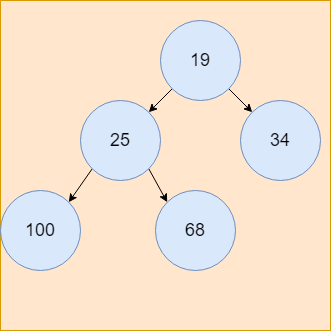

The diagram above was exported from draw.io. Its source (the exported page's mxGraphModel, read from the mxfile embedded in the PNG):
<mxGraphModel dx="1194" dy="688" grid="1" gridSize="10" guides="1" tooltips="1" connect="1" arrows="1" fold="1" page="1" pageScale="1" pageWidth="827" pageHeight="1169" math="0" shadow="0">
  <root>
    <mxCell id="0" />
    <mxCell id="1" parent="0" />
    <mxCell id="RDe9R5DybMzenGmB5N-K-1" value="" style="whiteSpace=wrap;html=1;aspect=fixed;fillColor=#ffe6cc;strokeColor=#d79b00;" vertex="1" parent="1">
      <mxGeometry x="180" y="210" width="330" height="330" as="geometry" />
    </mxCell>
    <mxCell id="RDe9R5DybMzenGmB5N-K-2" style="rounded=0;orthogonalLoop=1;jettySize=auto;html=1;exitX=0;exitY=1;exitDx=0;exitDy=0;entryX=1;entryY=0;entryDx=0;entryDy=0;" edge="1" parent="1" source="RDe9R5DybMzenGmB5N-K-4" target="RDe9R5DybMzenGmB5N-K-5">
      <mxGeometry relative="1" as="geometry" />
    </mxCell>
    <mxCell id="RDe9R5DybMzenGmB5N-K-3" style="rounded=0;orthogonalLoop=1;jettySize=auto;html=1;exitX=1;exitY=1;exitDx=0;exitDy=0;entryX=0;entryY=0;entryDx=0;entryDy=0;" edge="1" parent="1" source="RDe9R5DybMzenGmB5N-K-4" target="RDe9R5DybMzenGmB5N-K-9">
      <mxGeometry relative="1" as="geometry" />
    </mxCell>
    <mxCell id="RDe9R5DybMzenGmB5N-K-4" value="&lt;font style=&quot;font-size: 18px;&quot;&gt;19&lt;/font&gt;" style="ellipse;whiteSpace=wrap;html=1;aspect=fixed;fillColor=#dae8fc;strokeColor=#6c8ebf;" vertex="1" parent="1">
      <mxGeometry x="340" y="230" width="80" height="80" as="geometry" />
    </mxCell>
    <mxCell id="RDe9R5DybMzenGmB5N-K-11" style="rounded=0;orthogonalLoop=1;jettySize=auto;html=1;exitX=0;exitY=1;exitDx=0;exitDy=0;entryX=1;entryY=0;entryDx=0;entryDy=0;" edge="1" parent="1" source="RDe9R5DybMzenGmB5N-K-5" target="RDe9R5DybMzenGmB5N-K-6">
      <mxGeometry relative="1" as="geometry" />
    </mxCell>
    <mxCell id="RDe9R5DybMzenGmB5N-K-12" style="rounded=0;orthogonalLoop=1;jettySize=auto;html=1;exitX=1;exitY=1;exitDx=0;exitDy=0;entryX=0;entryY=0;entryDx=0;entryDy=0;" edge="1" parent="1" source="RDe9R5DybMzenGmB5N-K-5" target="RDe9R5DybMzenGmB5N-K-7">
      <mxGeometry relative="1" as="geometry" />
    </mxCell>
    <mxCell id="RDe9R5DybMzenGmB5N-K-5" value="&lt;font style=&quot;font-size: 18px;&quot;&gt;25&lt;/font&gt;" style="ellipse;whiteSpace=wrap;html=1;aspect=fixed;fillColor=#dae8fc;strokeColor=#6c8ebf;" vertex="1" parent="1">
      <mxGeometry x="260" y="310" width="80" height="80" as="geometry" />
    </mxCell>
    <mxCell id="RDe9R5DybMzenGmB5N-K-6" value="&lt;font style=&quot;font-size: 18px;&quot;&gt;100&lt;/font&gt;" style="ellipse;whiteSpace=wrap;html=1;aspect=fixed;fillColor=#dae8fc;strokeColor=#6c8ebf;" vertex="1" parent="1">
      <mxGeometry x="180" y="400" width="80" height="80" as="geometry" />
    </mxCell>
    <mxCell id="RDe9R5DybMzenGmB5N-K-7" value="&lt;font style=&quot;font-size: 18px;&quot;&gt;68&lt;/font&gt;" style="ellipse;whiteSpace=wrap;html=1;aspect=fixed;fillColor=#dae8fc;strokeColor=#6c8ebf;" vertex="1" parent="1">
      <mxGeometry x="335" y="400" width="80" height="80" as="geometry" />
    </mxCell>
    <mxCell id="RDe9R5DybMzenGmB5N-K-9" value="&lt;font style=&quot;font-size: 18px;&quot;&gt;34&lt;/font&gt;" style="ellipse;whiteSpace=wrap;html=1;aspect=fixed;fillColor=#dae8fc;strokeColor=#6c8ebf;" vertex="1" parent="1">
      <mxGeometry x="420" y="310" width="80" height="80" as="geometry" />
    </mxCell>
  </root>
</mxGraphModel>